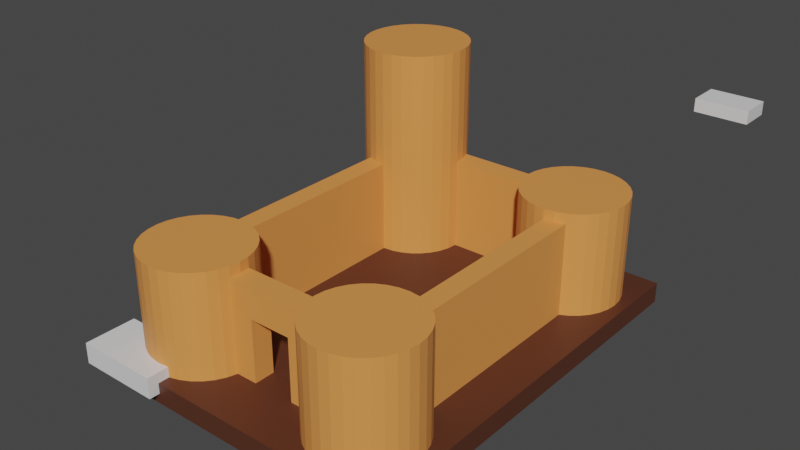 # Source: sample-scene.blend  (saved by Blender 3.0.42; exported with 4.5.12 LTS)
import bpy
from mathutils import Matrix  # noqa: F401  (used for matrix-valued properties, if any)

bpy.ops.wm.read_factory_settings(use_empty=True)
scene = bpy.context.scene
scene.name = 'Scene'

# ---- collections
col_collection = bpy.data.collections.new('Collection'); scene.collection.children.link(col_collection)

# ---- materials (node trees are filled in below, after node groups)
mat_material = bpy.data.materials.new('Material')
mat_material.alpha_threshold = 0.0
mat_material.use_transparent_shadow = False
mat_material.line_color = (0.0, 0.0, 0.0, 1.0)
mat_dirt = bpy.data.materials.new('dirt')
mat_dirt.use_transparent_shadow = False
mat_sandstone = bpy.data.materials.new('sandstone')
mat_sandstone.use_transparent_shadow = False

# ---- material node trees
mat_material.use_nodes = True; mat_material.node_tree.nodes.clear()
_N = mat_material.node_tree.nodes; _L = mat_material.node_tree.links
n0 = _N.new('ShaderNodeOutputMaterial'); n0.name = 'Material Output'; n0.location = (300, 300)
n1 = _N.new('ShaderNodeBsdfPrincipled'); n1.name = 'Principled BSDF'; n1.location = (10, 300)
n1.distribution = 'GGX'
n1.subsurface_method = 'RANDOM_WALK_SKIN'
n1.inputs[2].default_value = 0.4
n1.inputs[3].default_value = 1.45
n1.inputs[27].default_value = (0.0, 0.0, 0.0, 1.0)
n1.inputs[28].default_value = 1.0
_L.new(n1.outputs[0], n0.inputs[0])
n0.is_active_output = True
mat_dirt.use_nodes = True; mat_dirt.node_tree.nodes.clear()
_N = mat_dirt.node_tree.nodes; _L = mat_dirt.node_tree.links
n0 = _N.new('ShaderNodeBsdfPrincipled'); n0.name = 'Principled BSDF'; n0.location = (10, 300)
n0.distribution = 'GGX'
n0.subsurface_method = 'RANDOM_WALK_SKIN'
n0.inputs[0].default_value = (0.09084, 0.02838, 0.01411, 1.0)
n0.inputs[3].default_value = 1.45
n0.inputs[27].default_value = (0.0, 0.0, 0.0, 1.0)
n0.inputs[28].default_value = 1.0
n1 = _N.new('ShaderNodeOutputMaterial'); n1.name = 'Material Output'; n1.location = (300, 300)
_L.new(n0.outputs[0], n1.inputs[0])
n1.is_active_output = True
mat_sandstone.use_nodes = True; mat_sandstone.node_tree.nodes.clear()
_N = mat_sandstone.node_tree.nodes; _L = mat_sandstone.node_tree.links
n0 = _N.new('ShaderNodeBsdfPrincipled'); n0.name = 'Principled BSDF'; n0.location = (10, 300)
n0.distribution = 'GGX'
n0.subsurface_method = 'RANDOM_WALK_SKIN'
n0.inputs[0].default_value = (0.8, 0.3011, 0.07429, 1.0)
n0.inputs[3].default_value = 1.45
n0.inputs[27].default_value = (0.0, 0.0, 0.0, 1.0)
n0.inputs[28].default_value = 1.0
n1 = _N.new('ShaderNodeOutputMaterial'); n1.name = 'Material Output'; n1.location = (300, 300)
_L.new(n0.outputs[0], n1.inputs[0])
n1.is_active_output = True

# ---- world
world_world = bpy.data.worlds.new('World'); scene.world = world_world
world_world.use_nodes = True; world_world.node_tree.nodes.clear()
_N = world_world.node_tree.nodes; _L = world_world.node_tree.links
n0 = _N.new('ShaderNodeOutputWorld'); n0.name = 'World Output'; n0.location = (300, 300)
n1 = _N.new('ShaderNodeBackground'); n1.name = 'Background'; n1.location = (10, 300)
n1.inputs[0].default_value = (0.05088, 0.05088, 0.05088, 1.0)
_L.new(n1.outputs[0], n0.inputs[0])
n0.is_active_output = True
world_world.color = (0.05088, 0.05088, 0.05088)
world_world.use_sun_shadow = False
world_world.sun_shadow_jitter_overblur = 0.0

# ---- meshes
me_cube = bpy.data.meshes.new('Cube')
me_cube.from_pydata([(1.0, 1.0, 1.0), (1.0, 1.0, 0.0), (1.0, 0.0, 1.0), (1.0, 0.0, 0.0), (0.0, 1.0, 1.0), (0.0, 1.0, 0.0), (0.0, 0.0, 1.0), (0.0, 0.0, 0.0)], [], [(0, 4, 6, 2), (3, 2, 6, 7), (7, 6, 4, 5), (5, 1, 3, 7), (1, 0, 2, 3), (5, 4, 0, 1)])
_uv = me_cube.uv_layers.new(name='UVMap')
_uv.uv.foreach_set('vector', [0.625, 0.5, 0.875, 0.5, 0.875, 0.75, 0.625, 0.75, 0.375, 0.75, 0.625, 0.75, 0.625, 1.0, 0.375, 1.0, 0.375, 0.0, 0.625, 0.0, 0.625, 0.25, 0.375, 0.25, 0.125, 0.5, 0.375, 0.5, 0.375, 0.75, 0.125, 0.75, 0.375, 0.5, 0.625, 0.5, 0.625, 0.75, 0.375, 0.75, 0.375, 0.25, 0.625, 0.25, 0.625, 0.5, 0.375, 0.5])
me_cube.materials.append(mat_material)
me_cube.use_remesh_preserve_volume = False
me_cube.use_remesh_preserve_attributes = False
me_cube.use_mirror_vertex_groups = False
me_cube.update()
me_cube_001 = bpy.data.meshes.new('Cube.001')
me_cube_001.from_pydata([(0.6, 0.6, 0.6), (0.6, 0.6, 0.0), (0.6, 0.0, 0.6), (0.6, 0.0, 0.0), (0.0, 0.6, 0.6), (0.0, 0.6, 0.0), (0.0, 0.0, 0.6), (0.0, 0.0, 0.0)], [], [(0, 4, 6, 2), (3, 2, 6, 7), (7, 6, 4, 5), (5, 1, 3, 7), (1, 0, 2, 3), (5, 4, 0, 1)])
_uv = me_cube_001.uv_layers.new(name='UVMap')
_uv.uv.foreach_set('vector', [0.625, 0.5, 0.875, 0.5, 0.875, 0.75, 0.625, 0.75, 0.375, 0.75, 0.625, 0.75, 0.625, 1.0, 0.375, 1.0, 0.375, 0.0, 0.625, 0.0, 0.625, 0.25, 0.375, 0.25, 0.125, 0.5, 0.375, 0.5, 0.375, 0.75, 0.125, 0.75, 0.375, 0.5, 0.625, 0.5, 0.625, 0.75, 0.375, 0.75, 0.375, 0.25, 0.625, 0.25, 0.625, 0.5, 0.375, 0.5])
me_cube_001.materials.append(mat_material)
me_cube_001.use_remesh_preserve_volume = False
me_cube_001.use_remesh_preserve_attributes = False
me_cube_001.use_mirror_vertex_groups = False
me_cube_001.update()
me_cube_008 = bpy.data.meshes.new('Cube.008')
me_cube_008.from_pydata([(0.0, 0.0, 0.0), (0.0, 0.0, 2.0), (0.0, 40.0, 0.0), (0.0, 40.0, 2.0), (30.0, 0.0, 0.0), (30.0, 0.0, 2.0), (30.0, 40.0, 0.0), (30.0, 40.0, 2.0)], [], [(0, 1, 3, 2), (2, 3, 7, 6), (6, 7, 5, 4), (4, 5, 1, 0), (2, 6, 4, 0), (7, 3, 1, 5)])
_uv = me_cube_008.uv_layers.new(name='UVMap')
_uv.uv.foreach_set('vector', [0.375, 0.0, 0.625, 0.0, 0.625, 0.25, 0.375, 0.25, 0.375, 0.25, 0.625, 0.25, 0.625, 0.5, 0.375, 0.5, 0.375, 0.5, 0.625, 0.5, 0.625, 0.75, 0.375, 0.75, 0.375, 0.75, 0.625, 0.75, 0.625, 1.0, 0.375, 1.0, 0.125, 0.5, 0.375, 0.5, 0.375, 0.75, 0.125, 0.75, 0.625, 0.5, 0.875, 0.5, 0.875, 0.75, 0.625, 0.75])
me_cube_008.materials.append(mat_dirt)
me_cube_008.use_remesh_fix_poles = True
me_cube_008.use_remesh_preserve_attributes = False
me_cube_008.update()
me_cylinder_004 = bpy.data.meshes.new('Cylinder.004')
me_cylinder_004.from_pydata([(0.0, 5.0, 0.0), (0.0, 5.0, 10.0), (0.9755, 4.904, 0.0), (0.9755, 4.904, 10.0), (1.913, 4.619, 0.0), (1.913, 4.619, 10.0), (2.778, 4.157, 0.0), (2.778, 4.157, 10.0), (3.536, 3.536, 0.0), (3.536, 3.536, 10.0), (4.157, 2.778, 0.0), (4.157, 2.778, 10.0), (4.619, 1.913, 0.0), (4.619, 1.913, 10.0), (4.904, 0.9755, 0.0), (4.904, 0.9755, 10.0), (5.0, -2.384e-07, 0.0), (5.0, -2.384e-07, 10.0), (4.904, -0.9755, 0.0), (4.904, -0.9755, 10.0), (4.619, -1.913, 0.0), (4.619, -1.913, 10.0), (4.157, -2.778, 0.0), (4.157, -2.778, 10.0), (3.536, -3.536, 0.0), (3.536, -3.536, 10.0), (2.778, -4.157, 0.0), (2.778, -4.157, 10.0), (1.913, -4.619, 0.0), (1.913, -4.619, 10.0), (0.9755, -4.904, 0.0), (0.9755, -4.904, 10.0), (-4.768e-07, -5.0, 0.0), (-4.768e-07, -5.0, 10.0), (-0.9755, -4.904, 0.0), (-0.9755, -4.904, 10.0), (-1.913, -4.619, 0.0), (-1.913, -4.619, 10.0), (-2.778, -4.157, 0.0), (-2.778, -4.157, 10.0), (-3.536, -3.536, 0.0), (-3.536, -3.536, 10.0), (-4.157, -2.778, 0.0), (-4.157, -2.778, 10.0), (-4.619, -1.913, 0.0), (-4.619, -1.913, 10.0), (-4.904, -0.9755, 0.0), (-4.904, -0.9755, 10.0), (-5.0, 0.0, 0.0), (-5.0, 0.0, 10.0), (-4.904, 0.9755, 0.0), (-4.904, 0.9755, 10.0), (-4.619, 1.913, 0.0), (-4.619, 1.913, 10.0), (-4.157, 2.778, 0.0), (-4.157, 2.778, 10.0), (-3.536, 3.536, 0.0), (-3.536, 3.536, 10.0), (-2.778, 4.157, 0.0), (-2.778, 4.157, 10.0), (-1.913, 4.619, 0.0), (-1.913, 4.619, 10.0), (-0.9755, 4.904, 0.0), (-0.9755, 4.904, 10.0)], [], [(0, 1, 3, 2), (2, 3, 5, 4), (4, 5, 7, 6), (6, 7, 9, 8), (8, 9, 11, 10), (10, 11, 13, 12), (12, 13, 15, 14), (14, 15, 17, 16), (16, 17, 19, 18), (18, 19, 21, 20), (20, 21, 23, 22), (22, 23, 25, 24), (24, 25, 27, 26), (26, 27, 29, 28), (28, 29, 31, 30), (30, 31, 33, 32), (32, 33, 35, 34), (34, 35, 37, 36), (36, 37, 39, 38), (38, 39, 41, 40), (40, 41, 43, 42), (42, 43, 45, 44), (44, 45, 47, 46), (46, 47, 49, 48), (48, 49, 51, 50), (50, 51, 53, 52), (52, 53, 55, 54), (54, 55, 57, 56), (56, 57, 59, 58), (58, 59, 61, 60), (3, 1, 63, 61, 59, 57, 55, 53, 51, 49, 47, 45, 43, 41, 39, 37, 35, 33, 31, 29, 27, 25, 23, 21, 19, 17, 15, 13, 11, 9, 7, 5), (60, 61, 63, 62), (62, 63, 1, 0), (0, 2, 4, 6, 8, 10, 12, 14, 16, 18, 20, 22, 24, 26, 28, 30, 32, 34, 36, 38, 40, 42, 44, 46, 48, 50, 52, 54, 56, 58, 60, 62)])
_uv = me_cylinder_004.uv_layers.new(name='UVMap')
_uv.uv.foreach_set('vector', [1.0, 0.5, 1.0, 1.0, 0.9688, 1.0, 0.9688, 0.5, 0.9688, 0.5, 0.9688, 1.0, 0.9375, 1.0, 0.9375, 0.5, 0.9375, 0.5, 0.9375, 1.0, 0.9062, 1.0, 0.9062, 0.5, 0.9062, 0.5, 0.9062, 1.0, 0.875, 1.0, 0.875, 0.5, 0.875, 0.5, 0.875, 1.0, 0.8438, 1.0, 0.8438, 0.5, 0.8438, 0.5, 0.8438, 1.0, 0.8125, 1.0, 0.8125, 0.5, 0.8125, 0.5, 0.8125, 1.0, 0.7812, 1.0, 0.7812, 0.5, 0.7812, 0.5, 0.7812, 1.0, 0.75, 1.0, 0.75, 0.5, 0.75, 0.5, 0.75, 1.0, 0.7188, 1.0, 0.7188, 0.5, 0.7188, 0.5, 0.7188, 1.0, 0.6875, 1.0, 0.6875, 0.5, 0.6875, 0.5, 0.6875, 1.0, 0.6562, 1.0, 0.6562, 0.5, 0.6562, 0.5, 0.6562, 1.0, 0.625, 1.0, 0.625, 0.5, 0.625, 0.5, 0.625, 1.0, 0.5938, 1.0, 0.5938, 0.5, 0.5938, 0.5, 0.5938, 1.0, 0.5625, 1.0, 0.5625, 0.5, 0.5625, 0.5, 0.5625, 1.0, 0.5312, 1.0, 0.5312, 0.5, 0.5312, 0.5, 0.5312, 1.0, 0.5, 1.0, 0.5, 0.5, 0.5, 0.5, 0.5, 1.0, 0.4688, 1.0, 0.4688, 0.5, 0.4688, 0.5, 0.4688, 1.0, 0.4375, 1.0, 0.4375, 0.5, 0.4375, 0.5, 0.4375, 1.0, 0.4062, 1.0, 0.4062, 0.5, 0.4062, 0.5, 0.4062, 1.0, 0.375, 1.0, 0.375, 0.5, 0.375, 0.5, 0.375, 1.0, 0.3438, 1.0, 0.3438, 0.5, 0.3438, 0.5, 0.3438, 1.0, 0.3125, 1.0, 0.3125, 0.5, 0.3125, 0.5, 0.3125, 1.0, 0.2812, 1.0, 0.2812, 0.5, 0.2812, 0.5, 0.2812, 1.0, 0.25, 1.0, 0.25, 0.5, 0.25, 0.5, 0.25, 1.0, 0.2188, 1.0, 0.2188, 0.5, 0.2188, 0.5, 0.2188, 1.0, 0.1875, 1.0, 0.1875, 0.5, 0.1875, 0.5, 0.1875, 1.0, 0.1562, 1.0, 0.1562, 0.5, 0.1562, 0.5, 0.1562, 1.0, 0.125, 1.0, 0.125, 0.5, 0.125, 0.5, 0.125, 1.0, 0.09375, 1.0, 0.09375, 0.5, 0.09375, 0.5, 0.09375, 1.0, 0.0625, 1.0, 0.0625, 0.5, 0.2968, 0.4854, 0.25, 0.49, 0.2032, 0.4854, 0.1582, 0.4717, 0.1167, 0.4496, 0.08029, 0.4197, 0.05045, 0.3833, 0.02827, 0.3418, 0.01461, 0.2968, 0.01, 0.25, 0.01461, 0.2032, 0.02827, 0.1582, 0.05045, 0.1167, 0.08029, 0.08029, 0.1167, 0.05045, 0.1582, 0.02827, 0.2032, 0.01461, 0.25, 0.01, 0.2968, 0.01461, 0.3418, 0.02827, 0.3833, 0.05045, 0.4197, 0.08029, 0.4496, 0.1167, 0.4717, 0.1582, 0.4854, 0.2032, 0.49, 0.25, 0.4854, 0.2968, 0.4717, 0.3418, 0.4496, 0.3833, 0.4197, 0.4197, 0.3833, 0.4496, 0.3418, 0.4717, 0.0625, 0.5, 0.0625, 1.0, 0.03125, 1.0, 0.03125, 0.5, 0.03125, 0.5, 0.03125, 1.0, 0.0, 1.0, 0.0, 0.5, 0.75, 0.49, 0.7968, 0.4854, 0.8418, 0.4717, 0.8833, 0.4496, 0.9197, 0.4197, 0.9496, 0.3833, 0.9717, 0.3418, 0.9854, 0.2968, 0.99, 0.25, 0.9854, 0.2032, 0.9717, 0.1582, 0.9496, 0.1167, 0.9197, 0.08029, 0.8833, 0.05045, 0.8418, 0.02827, 0.7968, 0.01461, 0.75, 0.01, 0.7032, 0.01461, 0.6582, 0.02827, 0.6167, 0.05045, 0.5803, 0.08029, 0.5504, 0.1167, 0.5283, 0.1582, 0.5146, 0.2032, 0.51, 0.25, 0.5146, 0.2968, 0.5283, 0.3418, 0.5504, 0.3833, 0.5803, 0.4197, 0.6167, 0.4496, 0.6582, 0.4717, 0.7032, 0.4854])
me_cylinder_004.materials.append(mat_sandstone)
me_cylinder_004.use_remesh_fix_poles = True
me_cylinder_004.use_remesh_preserve_attributes = False
me_cylinder_004.update()
me_cylinder_005 = bpy.data.meshes.new('Cylinder.005')
me_cylinder_005.from_pydata([(0.0, 5.0, 0.0), (0.0, 5.0, 10.0), (0.9755, 4.904, 0.0), (0.9755, 4.904, 10.0), (1.913, 4.619, 0.0), (1.913, 4.619, 10.0), (2.778, 4.157, 0.0), (2.778, 4.157, 10.0), (3.536, 3.536, 0.0), (3.536, 3.536, 10.0), (4.157, 2.778, 0.0), (4.157, 2.778, 10.0), (4.619, 1.913, 0.0), (4.619, 1.913, 10.0), (4.904, 0.9755, 0.0), (4.904, 0.9755, 10.0), (5.0, -2.384e-07, 0.0), (5.0, -2.384e-07, 10.0), (4.904, -0.9755, 0.0), (4.904, -0.9755, 10.0), (4.619, -1.913, 0.0), (4.619, -1.913, 10.0), (4.157, -2.778, 0.0), (4.157, -2.778, 10.0), (3.536, -3.536, 0.0), (3.536, -3.536, 10.0), (2.778, -4.157, 0.0), (2.778, -4.157, 10.0), (1.913, -4.619, 0.0), (1.913, -4.619, 10.0), (0.9755, -4.904, 0.0), (0.9755, -4.904, 10.0), (-4.768e-07, -5.0, 0.0), (-4.768e-07, -5.0, 10.0), (-0.9755, -4.904, 0.0), (-0.9755, -4.904, 10.0), (-1.913, -4.619, 0.0), (-1.913, -4.619, 10.0), (-2.778, -4.157, 0.0), (-2.778, -4.157, 10.0), (-3.536, -3.536, 0.0), (-3.536, -3.536, 10.0), (-4.157, -2.778, 0.0), (-4.157, -2.778, 10.0), (-4.619, -1.913, 0.0), (-4.619, -1.913, 10.0), (-4.904, -0.9755, 0.0), (-4.904, -0.9755, 10.0), (-5.0, 0.0, 0.0), (-5.0, 0.0, 10.0), (-4.904, 0.9755, 0.0), (-4.904, 0.9755, 10.0), (-4.619, 1.913, 0.0), (-4.619, 1.913, 10.0), (-4.157, 2.778, 0.0), (-4.157, 2.778, 10.0), (-3.536, 3.536, 0.0), (-3.536, 3.536, 10.0), (-2.778, 4.157, 0.0), (-2.778, 4.157, 10.0), (-1.913, 4.619, 0.0), (-1.913, 4.619, 10.0), (-0.9755, 4.904, 0.0), (-0.9755, 4.904, 10.0)], [], [(0, 1, 3, 2), (2, 3, 5, 4), (4, 5, 7, 6), (6, 7, 9, 8), (8, 9, 11, 10), (10, 11, 13, 12), (12, 13, 15, 14), (14, 15, 17, 16), (16, 17, 19, 18), (18, 19, 21, 20), (20, 21, 23, 22), (22, 23, 25, 24), (24, 25, 27, 26), (26, 27, 29, 28), (28, 29, 31, 30), (30, 31, 33, 32), (32, 33, 35, 34), (34, 35, 37, 36), (36, 37, 39, 38), (38, 39, 41, 40), (40, 41, 43, 42), (42, 43, 45, 44), (44, 45, 47, 46), (46, 47, 49, 48), (48, 49, 51, 50), (50, 51, 53, 52), (52, 53, 55, 54), (54, 55, 57, 56), (56, 57, 59, 58), (58, 59, 61, 60), (3, 1, 63, 61, 59, 57, 55, 53, 51, 49, 47, 45, 43, 41, 39, 37, 35, 33, 31, 29, 27, 25, 23, 21, 19, 17, 15, 13, 11, 9, 7, 5), (60, 61, 63, 62), (62, 63, 1, 0), (0, 2, 4, 6, 8, 10, 12, 14, 16, 18, 20, 22, 24, 26, 28, 30, 32, 34, 36, 38, 40, 42, 44, 46, 48, 50, 52, 54, 56, 58, 60, 62)])
_uv = me_cylinder_005.uv_layers.new(name='UVMap')
_uv.uv.foreach_set('vector', [1.0, 0.5, 1.0, 1.0, 0.9688, 1.0, 0.9688, 0.5, 0.9688, 0.5, 0.9688, 1.0, 0.9375, 1.0, 0.9375, 0.5, 0.9375, 0.5, 0.9375, 1.0, 0.9062, 1.0, 0.9062, 0.5, 0.9062, 0.5, 0.9062, 1.0, 0.875, 1.0, 0.875, 0.5, 0.875, 0.5, 0.875, 1.0, 0.8438, 1.0, 0.8438, 0.5, 0.8438, 0.5, 0.8438, 1.0, 0.8125, 1.0, 0.8125, 0.5, 0.8125, 0.5, 0.8125, 1.0, 0.7812, 1.0, 0.7812, 0.5, 0.7812, 0.5, 0.7812, 1.0, 0.75, 1.0, 0.75, 0.5, 0.75, 0.5, 0.75, 1.0, 0.7188, 1.0, 0.7188, 0.5, 0.7188, 0.5, 0.7188, 1.0, 0.6875, 1.0, 0.6875, 0.5, 0.6875, 0.5, 0.6875, 1.0, 0.6562, 1.0, 0.6562, 0.5, 0.6562, 0.5, 0.6562, 1.0, 0.625, 1.0, 0.625, 0.5, 0.625, 0.5, 0.625, 1.0, 0.5938, 1.0, 0.5938, 0.5, 0.5938, 0.5, 0.5938, 1.0, 0.5625, 1.0, 0.5625, 0.5, 0.5625, 0.5, 0.5625, 1.0, 0.5312, 1.0, 0.5312, 0.5, 0.5312, 0.5, 0.5312, 1.0, 0.5, 1.0, 0.5, 0.5, 0.5, 0.5, 0.5, 1.0, 0.4688, 1.0, 0.4688, 0.5, 0.4688, 0.5, 0.4688, 1.0, 0.4375, 1.0, 0.4375, 0.5, 0.4375, 0.5, 0.4375, 1.0, 0.4062, 1.0, 0.4062, 0.5, 0.4062, 0.5, 0.4062, 1.0, 0.375, 1.0, 0.375, 0.5, 0.375, 0.5, 0.375, 1.0, 0.3438, 1.0, 0.3438, 0.5, 0.3438, 0.5, 0.3438, 1.0, 0.3125, 1.0, 0.3125, 0.5, 0.3125, 0.5, 0.3125, 1.0, 0.2812, 1.0, 0.2812, 0.5, 0.2812, 0.5, 0.2812, 1.0, 0.25, 1.0, 0.25, 0.5, 0.25, 0.5, 0.25, 1.0, 0.2188, 1.0, 0.2188, 0.5, 0.2188, 0.5, 0.2188, 1.0, 0.1875, 1.0, 0.1875, 0.5, 0.1875, 0.5, 0.1875, 1.0, 0.1562, 1.0, 0.1562, 0.5, 0.1562, 0.5, 0.1562, 1.0, 0.125, 1.0, 0.125, 0.5, 0.125, 0.5, 0.125, 1.0, 0.09375, 1.0, 0.09375, 0.5, 0.09375, 0.5, 0.09375, 1.0, 0.0625, 1.0, 0.0625, 0.5, 0.2968, 0.4854, 0.25, 0.49, 0.2032, 0.4854, 0.1582, 0.4717, 0.1167, 0.4496, 0.08029, 0.4197, 0.05045, 0.3833, 0.02827, 0.3418, 0.01461, 0.2968, 0.01, 0.25, 0.01461, 0.2032, 0.02827, 0.1582, 0.05045, 0.1167, 0.08029, 0.08029, 0.1167, 0.05045, 0.1582, 0.02827, 0.2032, 0.01461, 0.25, 0.01, 0.2968, 0.01461, 0.3418, 0.02827, 0.3833, 0.05045, 0.4197, 0.08029, 0.4496, 0.1167, 0.4717, 0.1582, 0.4854, 0.2032, 0.49, 0.25, 0.4854, 0.2968, 0.4717, 0.3418, 0.4496, 0.3833, 0.4197, 0.4197, 0.3833, 0.4496, 0.3418, 0.4717, 0.0625, 0.5, 0.0625, 1.0, 0.03125, 1.0, 0.03125, 0.5, 0.03125, 0.5, 0.03125, 1.0, 0.0, 1.0, 0.0, 0.5, 0.75, 0.49, 0.7968, 0.4854, 0.8418, 0.4717, 0.8833, 0.4496, 0.9197, 0.4197, 0.9496, 0.3833, 0.9717, 0.3418, 0.9854, 0.2968, 0.99, 0.25, 0.9854, 0.2032, 0.9717, 0.1582, 0.9496, 0.1167, 0.9197, 0.08029, 0.8833, 0.05045, 0.8418, 0.02827, 0.7968, 0.01461, 0.75, 0.01, 0.7032, 0.01461, 0.6582, 0.02827, 0.6167, 0.05045, 0.5803, 0.08029, 0.5504, 0.1167, 0.5283, 0.1582, 0.5146, 0.2032, 0.51, 0.25, 0.5146, 0.2968, 0.5283, 0.3418, 0.5504, 0.3833, 0.5803, 0.4197, 0.6167, 0.4496, 0.6582, 0.4717, 0.7032, 0.4854])
me_cylinder_005.materials.append(mat_sandstone)
me_cylinder_005.use_remesh_fix_poles = True
me_cylinder_005.use_remesh_preserve_attributes = False
me_cylinder_005.update()
me_cube_009 = bpy.data.meshes.new('Cube.009')
me_cube_009.from_pydata([(-1.0, -1.0, -1.0), (-1.0, -1.0, 8.0), (-1.0, 1.0, -1.0), (-1.0, 1.0, 8.0), (2.0, -1.0, -1.0), (2.0, -1.0, 8.0), (2.0, 1.0, -1.0), (2.0, 1.0, 8.0)], [], [(0, 1, 3, 2), (2, 3, 7, 6), (6, 7, 5, 4), (4, 5, 1, 0), (2, 6, 4, 0), (7, 3, 1, 5)])
_uv = me_cube_009.uv_layers.new(name='UVMap')
_uv.uv.foreach_set('vector', [0.375, 0.0, 0.625, 0.0, 0.625, 0.25, 0.375, 0.25, 0.375, 0.25, 0.625, 0.25, 0.625, 0.5, 0.375, 0.5, 0.375, 0.5, 0.625, 0.5, 0.625, 0.75, 0.375, 0.75, 0.375, 0.75, 0.625, 0.75, 0.625, 1.0, 0.375, 1.0, 0.125, 0.5, 0.375, 0.5, 0.375, 0.75, 0.125, 0.75, 0.625, 0.5, 0.875, 0.5, 0.875, 0.75, 0.625, 0.75])
me_cube_009.materials.append(mat_sandstone)
me_cube_009.use_remesh_fix_poles = True
me_cube_009.use_remesh_preserve_attributes = False
me_cube_009.update()
me_cube_010 = bpy.data.meshes.new('Cube.010')
me_cube_010.from_pydata([(-1.0, -1.0, -1.0), (-1.0, -1.0, 8.0), (-1.0, 1.0, -1.0), (-1.0, 1.0, 8.0), (2.0, -1.0, -1.0), (2.0, -1.0, 8.0), (2.0, 1.0, -1.0), (2.0, 1.0, 8.0)], [], [(0, 1, 3, 2), (2, 3, 7, 6), (6, 7, 5, 4), (4, 5, 1, 0), (2, 6, 4, 0), (7, 3, 1, 5)])
_uv = me_cube_010.uv_layers.new(name='UVMap')
_uv.uv.foreach_set('vector', [0.375, 0.0, 0.625, 0.0, 0.625, 0.25, 0.375, 0.25, 0.375, 0.25, 0.625, 0.25, 0.625, 0.5, 0.375, 0.5, 0.375, 0.5, 0.625, 0.5, 0.625, 0.75, 0.375, 0.75, 0.375, 0.75, 0.625, 0.75, 0.625, 1.0, 0.375, 1.0, 0.125, 0.5, 0.375, 0.5, 0.375, 0.75, 0.125, 0.75, 0.625, 0.5, 0.875, 0.5, 0.875, 0.75, 0.625, 0.75])
me_cube_010.materials.append(mat_sandstone)
me_cube_010.use_remesh_fix_poles = True
me_cube_010.use_remesh_preserve_attributes = False
me_cube_010.update()
me_cube_011 = bpy.data.meshes.new('Cube.011')
me_cube_011.from_pydata([(-1.0, -1.0, 5.0), (-1.0, -1.0, 8.0), (-1.0, 1.0, 5.0), (-1.0, 1.0, 8.0), (3.0, -1.0, 5.0), (3.0, -1.0, 8.0), (3.0, 1.0, 5.0), (3.0, 1.0, 8.0)], [], [(0, 1, 3, 2), (2, 3, 7, 6), (6, 7, 5, 4), (4, 5, 1, 0), (2, 6, 4, 0), (7, 3, 1, 5)])
_uv = me_cube_011.uv_layers.new(name='UVMap')
_uv.uv.foreach_set('vector', [0.375, 0.0, 0.625, 0.0, 0.625, 0.25, 0.375, 0.25, 0.375, 0.25, 0.625, 0.25, 0.625, 0.5, 0.375, 0.5, 0.375, 0.5, 0.625, 0.5, 0.625, 0.75, 0.375, 0.75, 0.375, 0.75, 0.625, 0.75, 0.625, 1.0, 0.375, 1.0, 0.125, 0.5, 0.375, 0.5, 0.375, 0.75, 0.125, 0.75, 0.625, 0.5, 0.875, 0.5, 0.875, 0.75, 0.625, 0.75])
me_cube_011.materials.append(mat_sandstone)
me_cube_011.use_remesh_fix_poles = True
me_cube_011.use_remesh_preserve_attributes = False
me_cube_011.update()
me_cylinder_006 = bpy.data.meshes.new('Cylinder.006')
me_cylinder_006.from_pydata([(0.0, 5.0, 0.0), (0.0, 5.0, 10.0), (0.9755, 4.904, 0.0), (0.9755, 4.904, 10.0), (1.913, 4.619, 0.0), (1.913, 4.619, 10.0), (2.778, 4.157, 0.0), (2.778, 4.157, 10.0), (3.536, 3.536, 0.0), (3.536, 3.536, 10.0), (4.157, 2.778, 0.0), (4.157, 2.778, 10.0), (4.619, 1.913, 0.0), (4.619, 1.913, 10.0), (4.904, 0.9755, 0.0), (4.904, 0.9755, 10.0), (5.0, -2.384e-07, 0.0), (5.0, -2.384e-07, 10.0), (4.904, -0.9755, 0.0), (4.904, -0.9755, 10.0), (4.619, -1.913, 0.0), (4.619, -1.913, 10.0), (4.157, -2.778, 0.0), (4.157, -2.778, 10.0), (3.536, -3.536, 0.0), (3.536, -3.536, 10.0), (2.778, -4.157, 0.0), (2.778, -4.157, 10.0), (1.913, -4.619, 0.0), (1.913, -4.619, 10.0), (0.9755, -4.904, 0.0), (0.9755, -4.904, 10.0), (-4.768e-07, -5.0, 0.0), (-4.768e-07, -5.0, 10.0), (-0.9755, -4.904, 0.0), (-0.9755, -4.904, 10.0), (-1.913, -4.619, 0.0), (-1.913, -4.619, 10.0), (-2.778, -4.157, 0.0), (-2.778, -4.157, 10.0), (-3.536, -3.536, 0.0), (-3.536, -3.536, 10.0), (-4.157, -2.778, 0.0), (-4.157, -2.778, 10.0), (-4.619, -1.913, 0.0), (-4.619, -1.913, 10.0), (-4.904, -0.9755, 0.0), (-4.904, -0.9755, 10.0), (-5.0, 0.0, 0.0), (-5.0, 0.0, 10.0), (-4.904, 0.9755, 0.0), (-4.904, 0.9755, 10.0), (-4.619, 1.913, 0.0), (-4.619, 1.913, 10.0), (-4.157, 2.778, 0.0), (-4.157, 2.778, 10.0), (-3.536, 3.536, 0.0), (-3.536, 3.536, 10.0), (-2.778, 4.157, 0.0), (-2.778, 4.157, 10.0), (-1.913, 4.619, 0.0), (-1.913, 4.619, 10.0), (-0.9755, 4.904, 0.0), (-0.9755, 4.904, 10.0)], [], [(0, 1, 3, 2), (2, 3, 5, 4), (4, 5, 7, 6), (6, 7, 9, 8), (8, 9, 11, 10), (10, 11, 13, 12), (12, 13, 15, 14), (14, 15, 17, 16), (16, 17, 19, 18), (18, 19, 21, 20), (20, 21, 23, 22), (22, 23, 25, 24), (24, 25, 27, 26), (26, 27, 29, 28), (28, 29, 31, 30), (30, 31, 33, 32), (32, 33, 35, 34), (34, 35, 37, 36), (36, 37, 39, 38), (38, 39, 41, 40), (40, 41, 43, 42), (42, 43, 45, 44), (44, 45, 47, 46), (46, 47, 49, 48), (48, 49, 51, 50), (50, 51, 53, 52), (52, 53, 55, 54), (54, 55, 57, 56), (56, 57, 59, 58), (58, 59, 61, 60), (3, 1, 63, 61, 59, 57, 55, 53, 51, 49, 47, 45, 43, 41, 39, 37, 35, 33, 31, 29, 27, 25, 23, 21, 19, 17, 15, 13, 11, 9, 7, 5), (60, 61, 63, 62), (62, 63, 1, 0), (0, 2, 4, 6, 8, 10, 12, 14, 16, 18, 20, 22, 24, 26, 28, 30, 32, 34, 36, 38, 40, 42, 44, 46, 48, 50, 52, 54, 56, 58, 60, 62)])
_uv = me_cylinder_006.uv_layers.new(name='UVMap')
_uv.uv.foreach_set('vector', [1.0, 0.5, 1.0, 1.0, 0.9688, 1.0, 0.9688, 0.5, 0.9688, 0.5, 0.9688, 1.0, 0.9375, 1.0, 0.9375, 0.5, 0.9375, 0.5, 0.9375, 1.0, 0.9062, 1.0, 0.9062, 0.5, 0.9062, 0.5, 0.9062, 1.0, 0.875, 1.0, 0.875, 0.5, 0.875, 0.5, 0.875, 1.0, 0.8438, 1.0, 0.8438, 0.5, 0.8438, 0.5, 0.8438, 1.0, 0.8125, 1.0, 0.8125, 0.5, 0.8125, 0.5, 0.8125, 1.0, 0.7812, 1.0, 0.7812, 0.5, 0.7812, 0.5, 0.7812, 1.0, 0.75, 1.0, 0.75, 0.5, 0.75, 0.5, 0.75, 1.0, 0.7188, 1.0, 0.7188, 0.5, 0.7188, 0.5, 0.7188, 1.0, 0.6875, 1.0, 0.6875, 0.5, 0.6875, 0.5, 0.6875, 1.0, 0.6562, 1.0, 0.6562, 0.5, 0.6562, 0.5, 0.6562, 1.0, 0.625, 1.0, 0.625, 0.5, 0.625, 0.5, 0.625, 1.0, 0.5938, 1.0, 0.5938, 0.5, 0.5938, 0.5, 0.5938, 1.0, 0.5625, 1.0, 0.5625, 0.5, 0.5625, 0.5, 0.5625, 1.0, 0.5312, 1.0, 0.5312, 0.5, 0.5312, 0.5, 0.5312, 1.0, 0.5, 1.0, 0.5, 0.5, 0.5, 0.5, 0.5, 1.0, 0.4688, 1.0, 0.4688, 0.5, 0.4688, 0.5, 0.4688, 1.0, 0.4375, 1.0, 0.4375, 0.5, 0.4375, 0.5, 0.4375, 1.0, 0.4062, 1.0, 0.4062, 0.5, 0.4062, 0.5, 0.4062, 1.0, 0.375, 1.0, 0.375, 0.5, 0.375, 0.5, 0.375, 1.0, 0.3438, 1.0, 0.3438, 0.5, 0.3438, 0.5, 0.3438, 1.0, 0.3125, 1.0, 0.3125, 0.5, 0.3125, 0.5, 0.3125, 1.0, 0.2812, 1.0, 0.2812, 0.5, 0.2812, 0.5, 0.2812, 1.0, 0.25, 1.0, 0.25, 0.5, 0.25, 0.5, 0.25, 1.0, 0.2188, 1.0, 0.2188, 0.5, 0.2188, 0.5, 0.2188, 1.0, 0.1875, 1.0, 0.1875, 0.5, 0.1875, 0.5, 0.1875, 1.0, 0.1562, 1.0, 0.1562, 0.5, 0.1562, 0.5, 0.1562, 1.0, 0.125, 1.0, 0.125, 0.5, 0.125, 0.5, 0.125, 1.0, 0.09375, 1.0, 0.09375, 0.5, 0.09375, 0.5, 0.09375, 1.0, 0.0625, 1.0, 0.0625, 0.5, 0.2968, 0.4854, 0.25, 0.49, 0.2032, 0.4854, 0.1582, 0.4717, 0.1167, 0.4496, 0.08029, 0.4197, 0.05045, 0.3833, 0.02827, 0.3418, 0.01461, 0.2968, 0.01, 0.25, 0.01461, 0.2032, 0.02827, 0.1582, 0.05045, 0.1167, 0.08029, 0.08029, 0.1167, 0.05045, 0.1582, 0.02827, 0.2032, 0.01461, 0.25, 0.01, 0.2968, 0.01461, 0.3418, 0.02827, 0.3833, 0.05045, 0.4197, 0.08029, 0.4496, 0.1167, 0.4717, 0.1582, 0.4854, 0.2032, 0.49, 0.25, 0.4854, 0.2968, 0.4717, 0.3418, 0.4496, 0.3833, 0.4197, 0.4197, 0.3833, 0.4496, 0.3418, 0.4717, 0.0625, 0.5, 0.0625, 1.0, 0.03125, 1.0, 0.03125, 0.5, 0.03125, 0.5, 0.03125, 1.0, 0.0, 1.0, 0.0, 0.5, 0.75, 0.49, 0.7968, 0.4854, 0.8418, 0.4717, 0.8833, 0.4496, 0.9197, 0.4197, 0.9496, 0.3833, 0.9717, 0.3418, 0.9854, 0.2968, 0.99, 0.25, 0.9854, 0.2032, 0.9717, 0.1582, 0.9496, 0.1167, 0.9197, 0.08029, 0.8833, 0.05045, 0.8418, 0.02827, 0.7968, 0.01461, 0.75, 0.01, 0.7032, 0.01461, 0.6582, 0.02827, 0.6167, 0.05045, 0.5803, 0.08029, 0.5504, 0.1167, 0.5283, 0.1582, 0.5146, 0.2032, 0.51, 0.25, 0.5146, 0.2968, 0.5283, 0.3418, 0.5504, 0.3833, 0.5803, 0.4197, 0.6167, 0.4496, 0.6582, 0.4717, 0.7032, 0.4854])
me_cylinder_006.materials.append(mat_sandstone)
me_cylinder_006.use_remesh_fix_poles = True
me_cylinder_006.use_remesh_preserve_attributes = False
me_cylinder_006.update()
me_cylinder_007 = bpy.data.meshes.new('Cylinder.007')
me_cylinder_007.from_pydata([(0.0, 5.0, 0.0), (0.0, 5.0, 10.0), (0.9755, 4.904, 0.0), (0.9755, 4.904, 10.0), (1.913, 4.619, 0.0), (1.913, 4.619, 10.0), (2.778, 4.157, 0.0), (2.778, 4.157, 10.0), (3.536, 3.536, 0.0), (3.536, 3.536, 10.0), (4.157, 2.778, 0.0), (4.157, 2.778, 10.0), (4.619, 1.913, 0.0), (4.619, 1.913, 10.0), (4.904, 0.9755, 0.0), (4.904, 0.9755, 10.0), (5.0, -2.384e-07, 0.0), (5.0, -2.384e-07, 10.0), (4.904, -0.9755, 0.0), (4.904, -0.9755, 10.0), (4.619, -1.913, 0.0), (4.619, -1.913, 10.0), (4.157, -2.778, 0.0), (4.157, -2.778, 10.0), (3.536, -3.536, 0.0), (3.536, -3.536, 10.0), (2.778, -4.157, 0.0), (2.778, -4.157, 10.0), (1.913, -4.619, 0.0), (1.913, -4.619, 10.0), (0.9755, -4.904, 0.0), (0.9755, -4.904, 10.0), (-4.768e-07, -5.0, 0.0), (-4.768e-07, -5.0, 10.0), (-0.9755, -4.904, 0.0), (-0.9755, -4.904, 10.0), (-1.913, -4.619, 0.0), (-1.913, -4.619, 10.0), (-2.778, -4.157, 0.0), (-2.778, -4.157, 10.0), (-3.536, -3.536, 0.0), (-3.536, -3.536, 10.0), (-4.157, -2.778, 0.0), (-4.157, -2.778, 10.0), (-4.619, -1.913, 0.0), (-4.619, -1.913, 10.0), (-4.904, -0.9755, 0.0), (-4.904, -0.9755, 10.0), (-5.0, 0.0, 0.0), (-5.0, 0.0, 10.0), (-4.904, 0.9755, 0.0), (-4.904, 0.9755, 10.0), (-4.619, 1.913, 0.0), (-4.619, 1.913, 10.0), (-4.157, 2.778, 0.0), (-4.157, 2.778, 10.0), (-3.536, 3.536, 0.0), (-3.536, 3.536, 10.0), (-2.778, 4.157, 0.0), (-2.778, 4.157, 10.0), (-1.913, 4.619, 0.0), (-1.913, 4.619, 10.0), (-0.9755, 4.904, 0.0), (-0.9755, 4.904, 10.0)], [], [(0, 1, 3, 2), (2, 3, 5, 4), (4, 5, 7, 6), (6, 7, 9, 8), (8, 9, 11, 10), (10, 11, 13, 12), (12, 13, 15, 14), (14, 15, 17, 16), (16, 17, 19, 18), (18, 19, 21, 20), (20, 21, 23, 22), (22, 23, 25, 24), (24, 25, 27, 26), (26, 27, 29, 28), (28, 29, 31, 30), (30, 31, 33, 32), (32, 33, 35, 34), (34, 35, 37, 36), (36, 37, 39, 38), (38, 39, 41, 40), (40, 41, 43, 42), (42, 43, 45, 44), (44, 45, 47, 46), (46, 47, 49, 48), (48, 49, 51, 50), (50, 51, 53, 52), (52, 53, 55, 54), (54, 55, 57, 56), (56, 57, 59, 58), (58, 59, 61, 60), (3, 1, 63, 61, 59, 57, 55, 53, 51, 49, 47, 45, 43, 41, 39, 37, 35, 33, 31, 29, 27, 25, 23, 21, 19, 17, 15, 13, 11, 9, 7, 5), (60, 61, 63, 62), (62, 63, 1, 0), (0, 2, 4, 6, 8, 10, 12, 14, 16, 18, 20, 22, 24, 26, 28, 30, 32, 34, 36, 38, 40, 42, 44, 46, 48, 50, 52, 54, 56, 58, 60, 62)])
_uv = me_cylinder_007.uv_layers.new(name='UVMap')
_uv.uv.foreach_set('vector', [1.0, 0.5, 1.0, 1.0, 0.9688, 1.0, 0.9688, 0.5, 0.9688, 0.5, 0.9688, 1.0, 0.9375, 1.0, 0.9375, 0.5, 0.9375, 0.5, 0.9375, 1.0, 0.9062, 1.0, 0.9062, 0.5, 0.9062, 0.5, 0.9062, 1.0, 0.875, 1.0, 0.875, 0.5, 0.875, 0.5, 0.875, 1.0, 0.8438, 1.0, 0.8438, 0.5, 0.8438, 0.5, 0.8438, 1.0, 0.8125, 1.0, 0.8125, 0.5, 0.8125, 0.5, 0.8125, 1.0, 0.7812, 1.0, 0.7812, 0.5, 0.7812, 0.5, 0.7812, 1.0, 0.75, 1.0, 0.75, 0.5, 0.75, 0.5, 0.75, 1.0, 0.7188, 1.0, 0.7188, 0.5, 0.7188, 0.5, 0.7188, 1.0, 0.6875, 1.0, 0.6875, 0.5, 0.6875, 0.5, 0.6875, 1.0, 0.6562, 1.0, 0.6562, 0.5, 0.6562, 0.5, 0.6562, 1.0, 0.625, 1.0, 0.625, 0.5, 0.625, 0.5, 0.625, 1.0, 0.5938, 1.0, 0.5938, 0.5, 0.5938, 0.5, 0.5938, 1.0, 0.5625, 1.0, 0.5625, 0.5, 0.5625, 0.5, 0.5625, 1.0, 0.5312, 1.0, 0.5312, 0.5, 0.5312, 0.5, 0.5312, 1.0, 0.5, 1.0, 0.5, 0.5, 0.5, 0.5, 0.5, 1.0, 0.4688, 1.0, 0.4688, 0.5, 0.4688, 0.5, 0.4688, 1.0, 0.4375, 1.0, 0.4375, 0.5, 0.4375, 0.5, 0.4375, 1.0, 0.4062, 1.0, 0.4062, 0.5, 0.4062, 0.5, 0.4062, 1.0, 0.375, 1.0, 0.375, 0.5, 0.375, 0.5, 0.375, 1.0, 0.3438, 1.0, 0.3438, 0.5, 0.3438, 0.5, 0.3438, 1.0, 0.3125, 1.0, 0.3125, 0.5, 0.3125, 0.5, 0.3125, 1.0, 0.2812, 1.0, 0.2812, 0.5, 0.2812, 0.5, 0.2812, 1.0, 0.25, 1.0, 0.25, 0.5, 0.25, 0.5, 0.25, 1.0, 0.2188, 1.0, 0.2188, 0.5, 0.2188, 0.5, 0.2188, 1.0, 0.1875, 1.0, 0.1875, 0.5, 0.1875, 0.5, 0.1875, 1.0, 0.1562, 1.0, 0.1562, 0.5, 0.1562, 0.5, 0.1562, 1.0, 0.125, 1.0, 0.125, 0.5, 0.125, 0.5, 0.125, 1.0, 0.09375, 1.0, 0.09375, 0.5, 0.09375, 0.5, 0.09375, 1.0, 0.0625, 1.0, 0.0625, 0.5, 0.2968, 0.4854, 0.25, 0.49, 0.2032, 0.4854, 0.1582, 0.4717, 0.1167, 0.4496, 0.08029, 0.4197, 0.05045, 0.3833, 0.02827, 0.3418, 0.01461, 0.2968, 0.01, 0.25, 0.01461, 0.2032, 0.02827, 0.1582, 0.05045, 0.1167, 0.08029, 0.08029, 0.1167, 0.05045, 0.1582, 0.02827, 0.2032, 0.01461, 0.25, 0.01, 0.2968, 0.01461, 0.3418, 0.02827, 0.3833, 0.05045, 0.4197, 0.08029, 0.4496, 0.1167, 0.4717, 0.1582, 0.4854, 0.2032, 0.49, 0.25, 0.4854, 0.2968, 0.4717, 0.3418, 0.4496, 0.3833, 0.4197, 0.4197, 0.3833, 0.4496, 0.3418, 0.4717, 0.0625, 0.5, 0.0625, 1.0, 0.03125, 1.0, 0.03125, 0.5, 0.03125, 0.5, 0.03125, 1.0, 0.0, 1.0, 0.0, 0.5, 0.75, 0.49, 0.7968, 0.4854, 0.8418, 0.4717, 0.8833, 0.4496, 0.9197, 0.4197, 0.9496, 0.3833, 0.9717, 0.3418, 0.9854, 0.2968, 0.99, 0.25, 0.9854, 0.2032, 0.9717, 0.1582, 0.9496, 0.1167, 0.9197, 0.08029, 0.8833, 0.05045, 0.8418, 0.02827, 0.7968, 0.01461, 0.75, 0.01, 0.7032, 0.01461, 0.6582, 0.02827, 0.6167, 0.05045, 0.5803, 0.08029, 0.5504, 0.1167, 0.5283, 0.1582, 0.5146, 0.2032, 0.51, 0.25, 0.5146, 0.2968, 0.5283, 0.3418, 0.5504, 0.3833, 0.5803, 0.4197, 0.6167, 0.4496, 0.6582, 0.4717, 0.7032, 0.4854])
me_cylinder_007.materials.append(mat_sandstone)
me_cylinder_007.use_remesh_fix_poles = True
me_cylinder_007.use_remesh_preserve_attributes = False
me_cylinder_007.update()
me_cube_012 = bpy.data.meshes.new('Cube.012')
me_cube_012.from_pydata([(-1.0, -1.0, -1.0), (-1.0, -1.0, 8.0), (-1.0, 1.0, -1.0), (-1.0, 1.0, 8.0), (18.0, -1.0, -1.0), (18.0, -1.0, 8.0), (18.0, 1.0, -1.0), (18.0, 1.0, 8.0)], [], [(0, 1, 3, 2), (2, 3, 7, 6), (6, 7, 5, 4), (4, 5, 1, 0), (2, 6, 4, 0), (7, 3, 1, 5)])
_uv = me_cube_012.uv_layers.new(name='UVMap')
_uv.uv.foreach_set('vector', [0.375, 0.0, 0.625, 0.0, 0.625, 0.25, 0.375, 0.25, 0.375, 0.25, 0.625, 0.25, 0.625, 0.5, 0.375, 0.5, 0.375, 0.5, 0.625, 0.5, 0.625, 0.75, 0.375, 0.75, 0.375, 0.75, 0.625, 0.75, 0.625, 1.0, 0.375, 1.0, 0.125, 0.5, 0.375, 0.5, 0.375, 0.75, 0.125, 0.75, 0.625, 0.5, 0.875, 0.5, 0.875, 0.75, 0.625, 0.75])
me_cube_012.materials.append(mat_sandstone)
me_cube_012.use_remesh_fix_poles = True
me_cube_012.use_remesh_preserve_attributes = False
me_cube_012.update()
me_cube_013 = bpy.data.meshes.new('Cube.013')
me_cube_013.from_pydata([(-1.0, -1.0, -1.0), (-1.0, -1.0, 8.0), (-1.0, 1.0, -1.0), (-1.0, 1.0, 8.0), (18.0, -1.0, -1.0), (18.0, -1.0, 8.0), (18.0, 1.0, -1.0), (18.0, 1.0, 8.0)], [], [(0, 1, 3, 2), (2, 3, 7, 6), (6, 7, 5, 4), (4, 5, 1, 0), (2, 6, 4, 0), (7, 3, 1, 5)])
_uv = me_cube_013.uv_layers.new(name='UVMap')
_uv.uv.foreach_set('vector', [0.375, 0.0, 0.625, 0.0, 0.625, 0.25, 0.375, 0.25, 0.375, 0.25, 0.625, 0.25, 0.625, 0.5, 0.375, 0.5, 0.375, 0.5, 0.625, 0.5, 0.625, 0.75, 0.375, 0.75, 0.375, 0.75, 0.625, 0.75, 0.625, 1.0, 0.375, 1.0, 0.125, 0.5, 0.375, 0.5, 0.375, 0.75, 0.125, 0.75, 0.625, 0.5, 0.875, 0.5, 0.875, 0.75, 0.625, 0.75])
me_cube_013.materials.append(mat_sandstone)
me_cube_013.use_remesh_fix_poles = True
me_cube_013.use_remesh_preserve_attributes = False
me_cube_013.update()
me_cube_014 = bpy.data.meshes.new('Cube.014')
me_cube_014.from_pydata([(-1.0, -1.0, -1.0), (-1.0, -1.0, 8.0), (-1.0, 1.0, -1.0), (-1.0, 1.0, 8.0), (9.0, -1.0, -1.0), (9.0, -1.0, 8.0), (9.0, 1.0, -1.0), (9.0, 1.0, 8.0)], [], [(0, 1, 3, 2), (2, 3, 7, 6), (6, 7, 5, 4), (4, 5, 1, 0), (2, 6, 4, 0), (7, 3, 1, 5)])
_uv = me_cube_014.uv_layers.new(name='UVMap')
_uv.uv.foreach_set('vector', [0.375, 0.0, 0.625, 0.0, 0.625, 0.25, 0.375, 0.25, 0.375, 0.25, 0.625, 0.25, 0.625, 0.5, 0.375, 0.5, 0.375, 0.5, 0.625, 0.5, 0.625, 0.75, 0.375, 0.75, 0.375, 0.75, 0.625, 0.75, 0.625, 1.0, 0.375, 1.0, 0.125, 0.5, 0.375, 0.5, 0.375, 0.75, 0.125, 0.75, 0.625, 0.5, 0.875, 0.5, 0.875, 0.75, 0.625, 0.75])
me_cube_014.materials.append(mat_sandstone)
me_cube_014.use_remesh_fix_poles = True
me_cube_014.use_remesh_preserve_attributes = False
me_cube_014.update()
me_cylinder_008 = bpy.data.meshes.new('Cylinder.008')
me_cylinder_008.from_pydata([(0.0, 5.0, 0.0), (0.0, 5.0, 10.0), (0.9755, 4.904, 0.0), (0.9755, 4.904, 10.0), (1.913, 4.619, 0.0), (1.913, 4.619, 10.0), (2.778, 4.157, 0.0), (2.778, 4.157, 10.0), (3.536, 3.536, 0.0), (3.536, 3.536, 10.0), (4.157, 2.778, 0.0), (4.157, 2.778, 10.0), (4.619, 1.913, 0.0), (4.619, 1.913, 10.0), (4.904, 0.9755, 0.0), (4.904, 0.9755, 10.0), (5.0, -2.384e-07, 0.0), (5.0, -2.384e-07, 10.0), (4.904, -0.9755, 0.0), (4.904, -0.9755, 10.0), (4.619, -1.913, 0.0), (4.619, -1.913, 10.0), (4.157, -2.778, 0.0), (4.157, -2.778, 10.0), (3.536, -3.536, 0.0), (3.536, -3.536, 10.0), (2.778, -4.157, 0.0), (2.778, -4.157, 10.0), (1.913, -4.619, 0.0), (1.913, -4.619, 10.0), (0.9755, -4.904, 0.0), (0.9755, -4.904, 10.0), (-4.768e-07, -5.0, 0.0), (-4.768e-07, -5.0, 10.0), (-0.9755, -4.904, 0.0), (-0.9755, -4.904, 10.0), (-1.913, -4.619, 0.0), (-1.913, -4.619, 10.0), (-2.778, -4.157, 0.0), (-2.778, -4.157, 10.0), (-3.536, -3.536, 0.0), (-3.536, -3.536, 10.0), (-4.157, -2.778, 0.0), (-4.157, -2.778, 10.0), (-4.619, -1.913, 0.0), (-4.619, -1.913, 10.0), (-4.904, -0.9755, 0.0), (-4.904, -0.9755, 10.0), (-5.0, 0.0, 0.0), (-5.0, 0.0, 10.0), (-4.904, 0.9755, 0.0), (-4.904, 0.9755, 10.0), (-4.619, 1.913, 0.0), (-4.619, 1.913, 10.0), (-4.157, 2.778, 0.0), (-4.157, 2.778, 10.0), (-3.536, 3.536, 0.0), (-3.536, 3.536, 10.0), (-2.778, 4.157, 0.0), (-2.778, 4.157, 10.0), (-1.913, 4.619, 0.0), (-1.913, 4.619, 10.0), (-0.9755, 4.904, 0.0), (-0.9755, 4.904, 10.0)], [], [(0, 1, 3, 2), (2, 3, 5, 4), (4, 5, 7, 6), (6, 7, 9, 8), (8, 9, 11, 10), (10, 11, 13, 12), (12, 13, 15, 14), (14, 15, 17, 16), (16, 17, 19, 18), (18, 19, 21, 20), (20, 21, 23, 22), (22, 23, 25, 24), (24, 25, 27, 26), (26, 27, 29, 28), (28, 29, 31, 30), (30, 31, 33, 32), (32, 33, 35, 34), (34, 35, 37, 36), (36, 37, 39, 38), (38, 39, 41, 40), (40, 41, 43, 42), (42, 43, 45, 44), (44, 45, 47, 46), (46, 47, 49, 48), (48, 49, 51, 50), (50, 51, 53, 52), (52, 53, 55, 54), (54, 55, 57, 56), (56, 57, 59, 58), (58, 59, 61, 60), (3, 1, 63, 61, 59, 57, 55, 53, 51, 49, 47, 45, 43, 41, 39, 37, 35, 33, 31, 29, 27, 25, 23, 21, 19, 17, 15, 13, 11, 9, 7, 5), (60, 61, 63, 62), (62, 63, 1, 0), (0, 2, 4, 6, 8, 10, 12, 14, 16, 18, 20, 22, 24, 26, 28, 30, 32, 34, 36, 38, 40, 42, 44, 46, 48, 50, 52, 54, 56, 58, 60, 62)])
_uv = me_cylinder_008.uv_layers.new(name='UVMap')
_uv.uv.foreach_set('vector', [1.0, 0.5, 1.0, 1.0, 0.9688, 1.0, 0.9688, 0.5, 0.9688, 0.5, 0.9688, 1.0, 0.9375, 1.0, 0.9375, 0.5, 0.9375, 0.5, 0.9375, 1.0, 0.9062, 1.0, 0.9062, 0.5, 0.9062, 0.5, 0.9062, 1.0, 0.875, 1.0, 0.875, 0.5, 0.875, 0.5, 0.875, 1.0, 0.8438, 1.0, 0.8438, 0.5, 0.8438, 0.5, 0.8438, 1.0, 0.8125, 1.0, 0.8125, 0.5, 0.8125, 0.5, 0.8125, 1.0, 0.7812, 1.0, 0.7812, 0.5, 0.7812, 0.5, 0.7812, 1.0, 0.75, 1.0, 0.75, 0.5, 0.75, 0.5, 0.75, 1.0, 0.7188, 1.0, 0.7188, 0.5, 0.7188, 0.5, 0.7188, 1.0, 0.6875, 1.0, 0.6875, 0.5, 0.6875, 0.5, 0.6875, 1.0, 0.6562, 1.0, 0.6562, 0.5, 0.6562, 0.5, 0.6562, 1.0, 0.625, 1.0, 0.625, 0.5, 0.625, 0.5, 0.625, 1.0, 0.5938, 1.0, 0.5938, 0.5, 0.5938, 0.5, 0.5938, 1.0, 0.5625, 1.0, 0.5625, 0.5, 0.5625, 0.5, 0.5625, 1.0, 0.5312, 1.0, 0.5312, 0.5, 0.5312, 0.5, 0.5312, 1.0, 0.5, 1.0, 0.5, 0.5, 0.5, 0.5, 0.5, 1.0, 0.4688, 1.0, 0.4688, 0.5, 0.4688, 0.5, 0.4688, 1.0, 0.4375, 1.0, 0.4375, 0.5, 0.4375, 0.5, 0.4375, 1.0, 0.4062, 1.0, 0.4062, 0.5, 0.4062, 0.5, 0.4062, 1.0, 0.375, 1.0, 0.375, 0.5, 0.375, 0.5, 0.375, 1.0, 0.3438, 1.0, 0.3438, 0.5, 0.3438, 0.5, 0.3438, 1.0, 0.3125, 1.0, 0.3125, 0.5, 0.3125, 0.5, 0.3125, 1.0, 0.2812, 1.0, 0.2812, 0.5, 0.2812, 0.5, 0.2812, 1.0, 0.25, 1.0, 0.25, 0.5, 0.25, 0.5, 0.25, 1.0, 0.2188, 1.0, 0.2188, 0.5, 0.2188, 0.5, 0.2188, 1.0, 0.1875, 1.0, 0.1875, 0.5, 0.1875, 0.5, 0.1875, 1.0, 0.1562, 1.0, 0.1562, 0.5, 0.1562, 0.5, 0.1562, 1.0, 0.125, 1.0, 0.125, 0.5, 0.125, 0.5, 0.125, 1.0, 0.09375, 1.0, 0.09375, 0.5, 0.09375, 0.5, 0.09375, 1.0, 0.0625, 1.0, 0.0625, 0.5, 0.2968, 0.4854, 0.25, 0.49, 0.2032, 0.4854, 0.1582, 0.4717, 0.1167, 0.4496, 0.08029, 0.4197, 0.05045, 0.3833, 0.02827, 0.3418, 0.01461, 0.2968, 0.01, 0.25, 0.01461, 0.2032, 0.02827, 0.1582, 0.05045, 0.1167, 0.08029, 0.08029, 0.1167, 0.05045, 0.1582, 0.02827, 0.2032, 0.01461, 0.25, 0.01, 0.2968, 0.01461, 0.3418, 0.02827, 0.3833, 0.05045, 0.4197, 0.08029, 0.4496, 0.1167, 0.4717, 0.1582, 0.4854, 0.2032, 0.49, 0.25, 0.4854, 0.2968, 0.4717, 0.3418, 0.4496, 0.3833, 0.4197, 0.4197, 0.3833, 0.4496, 0.3418, 0.4717, 0.0625, 0.5, 0.0625, 1.0, 0.03125, 1.0, 0.03125, 0.5, 0.03125, 0.5, 0.03125, 1.0, 0.0, 1.0, 0.0, 0.5, 0.75, 0.49, 0.7968, 0.4854, 0.8418, 0.4717, 0.8833, 0.4496, 0.9197, 0.4197, 0.9496, 0.3833, 0.9717, 0.3418, 0.9854, 0.2968, 0.99, 0.25, 0.9854, 0.2032, 0.9717, 0.1582, 0.9496, 0.1167, 0.9197, 0.08029, 0.8833, 0.05045, 0.8418, 0.02827, 0.7968, 0.01461, 0.75, 0.01, 0.7032, 0.01461, 0.6582, 0.02827, 0.6167, 0.05045, 0.5803, 0.08029, 0.5504, 0.1167, 0.5283, 0.1582, 0.5146, 0.2032, 0.51, 0.25, 0.5146, 0.2968, 0.5283, 0.3418, 0.5504, 0.3833, 0.5803, 0.4197, 0.6167, 0.4496, 0.6582, 0.4717, 0.7032, 0.4854])
me_cylinder_008.materials.append(mat_sandstone)
me_cylinder_008.use_remesh_fix_poles = True
me_cylinder_008.use_remesh_preserve_attributes = False
me_cylinder_008.update()

# ---- objects
ob_mc_cube = bpy.data.objects.new('mc-cube', me_cube)
ob_mc_cube_limit = bpy.data.objects.new('mc-cube-limit', me_cube_001)
ob_dirt = bpy.data.objects.new('dirt', me_cube_008)
ob_cylinder = bpy.data.objects.new('Cylinder', me_cylinder_004)
ob_cylinder_001 = bpy.data.objects.new('Cylinder.001', me_cylinder_005)
ob_cube = bpy.data.objects.new('Cube', me_cube_009)
ob_cube_001 = bpy.data.objects.new('Cube.001', me_cube_010)
ob_cube_002 = bpy.data.objects.new('Cube.002', me_cube_011)
ob_cylinder_002 = bpy.data.objects.new('Cylinder.002', me_cylinder_006)
ob_cylinder_003 = bpy.data.objects.new('Cylinder.003', me_cylinder_007)
ob_cube_003 = bpy.data.objects.new('Cube.003', me_cube_012)
ob_cube_004 = bpy.data.objects.new('Cube.004', me_cube_013)
ob_cube_005 = bpy.data.objects.new('Cube.005', me_cube_014)
ob_cylinder_004 = bpy.data.objects.new('Cylinder.004', me_cylinder_008)

# ---- transforms, parenting, visibility, modifiers, constraints
ob_mc_cube.location = (0.0, 0.0, 0.0)
ob_mc_cube.lock_rotations_4d = False
ob_mc_cube.empty_display_type = 'ARROWS'
ob_mc_cube.display_type = 'WIRE'
ob_mc_cube.lineart.crease_threshold = 0.0
_m = ob_mc_cube.modifiers.new('Array', 'ARRAY')
_m.count = 8
_m = ob_mc_cube.modifiers.new('Array.001', 'ARRAY')
_m.count = 5
_m.relative_offset_displace = (0.0, 1.0, 0.0)
_m = ob_mc_cube.modifiers.new('Array.002', 'ARRAY')
_m.relative_offset_displace = (0.0, 0.0, 1.0)
ob_mc_cube_limit.location = (32.0, 42.0, 18.0)
ob_mc_cube_limit.lock_rotations_4d = False
ob_mc_cube_limit.empty_display_type = 'ARROWS'
ob_mc_cube_limit.display_type = 'WIRE'
ob_mc_cube_limit.lineart.crease_threshold = 0.0
_m = ob_mc_cube_limit.modifiers.new('Array', 'ARRAY')
_m.count = 8
_m = ob_mc_cube_limit.modifiers.new('Array.001', 'ARRAY')
_m.count = 5
_m.relative_offset_displace = (0.0, 1.0, 0.0)
_m = ob_mc_cube_limit.modifiers.new('Array.002', 'ARRAY')
_m.relative_offset_displace = (0.0, 0.0, 1.0)
ob_dirt.location = (1.0, 1.0, -1.0)
ob_cylinder.location = (7.0, 7.0, 1.0)
ob_cylinder_001.location = (25.0, 7.0, 1.0)
ob_cube.location = (12.0, 7.0, 2.0)
ob_cube_001.location = (19.0, 7.0, 2.0)
ob_cube_002.location = (15.0, 7.0, 2.0)
ob_cylinder_002.location = (7.0, 35.0, 1.0)
ob_cylinder_003.location = (25.0, 35.0, 1.0)
ob_cube_003.location = (6.0, 13.0, 2.0)
ob_cube_003.rotation_euler = (0.0, -0.0, 1.571)
ob_cube_004.location = (26.0, 13.0, 2.0)
ob_cube_004.rotation_euler = (0.0, -0.0, 1.571)
ob_cube_005.location = (20.0, 36.0, 2.0)
ob_cube_005.rotation_euler = (0.0, -0.0, 3.142)
ob_cylinder_004.location = (7.0, 35.0, 11.0)

# ---- collection membership
col_collection.objects.link(ob_mc_cube)
col_collection.objects.link(ob_mc_cube_limit)
col_collection.objects.link(ob_dirt)
col_collection.objects.link(ob_cylinder)
col_collection.objects.link(ob_cylinder_001)
col_collection.objects.link(ob_cube)
col_collection.objects.link(ob_cube_001)
col_collection.objects.link(ob_cube_002)
col_collection.objects.link(ob_cylinder_002)
col_collection.objects.link(ob_cylinder_003)
col_collection.objects.link(ob_cube_003)
col_collection.objects.link(ob_cube_004)
col_collection.objects.link(ob_cube_005)
col_collection.objects.link(ob_cylinder_004)

# ---- scene / render settings (as saved in the file)
scene.frame_start = 1; scene.frame_end = 250; scene.frame_set(1)
scene.render.engine = 'BLENDER_EEVEE_NEXT'
scene.cycles.sampling_pattern = 'TABULATED_SOBOL'
scene.cycles.use_light_tree = False
scene.view_settings.view_transform = 'Filmic'
bpy.context.view_layer.update()

# ---- added for rendering (the .blend has no active camera and no usable light): camera, sun
cam_auto = bpy.data.cameras.new('AutoCamera')
cam_auto.lens = 50.0
cam_auto.sensor_width = 36.0
cam_auto.clip_end = 1000.0
ob_auto_camera = bpy.data.objects.new('AutoCamera', cam_auto)
scene.collection.objects.link(ob_auto_camera)
ob_auto_camera.location = (69.9432, -43.0719, 52.9146)
ob_auto_camera.rotation_euler = (1.09748, -7.21219e-08, 0.694738)
scene.camera = ob_auto_camera
light_auto_sun = bpy.data.lights.new('AutoSun', 'SUN')
light_auto_sun.energy = 3.0
light_auto_sun.angle = 0.0523599
ob_auto_sun = bpy.data.objects.new('AutoSun', light_auto_sun)
scene.collection.objects.link(ob_auto_sun)
ob_auto_sun.rotation_euler = (0.872665, 0.174533, 0.523599)
bpy.context.view_layer.update()

